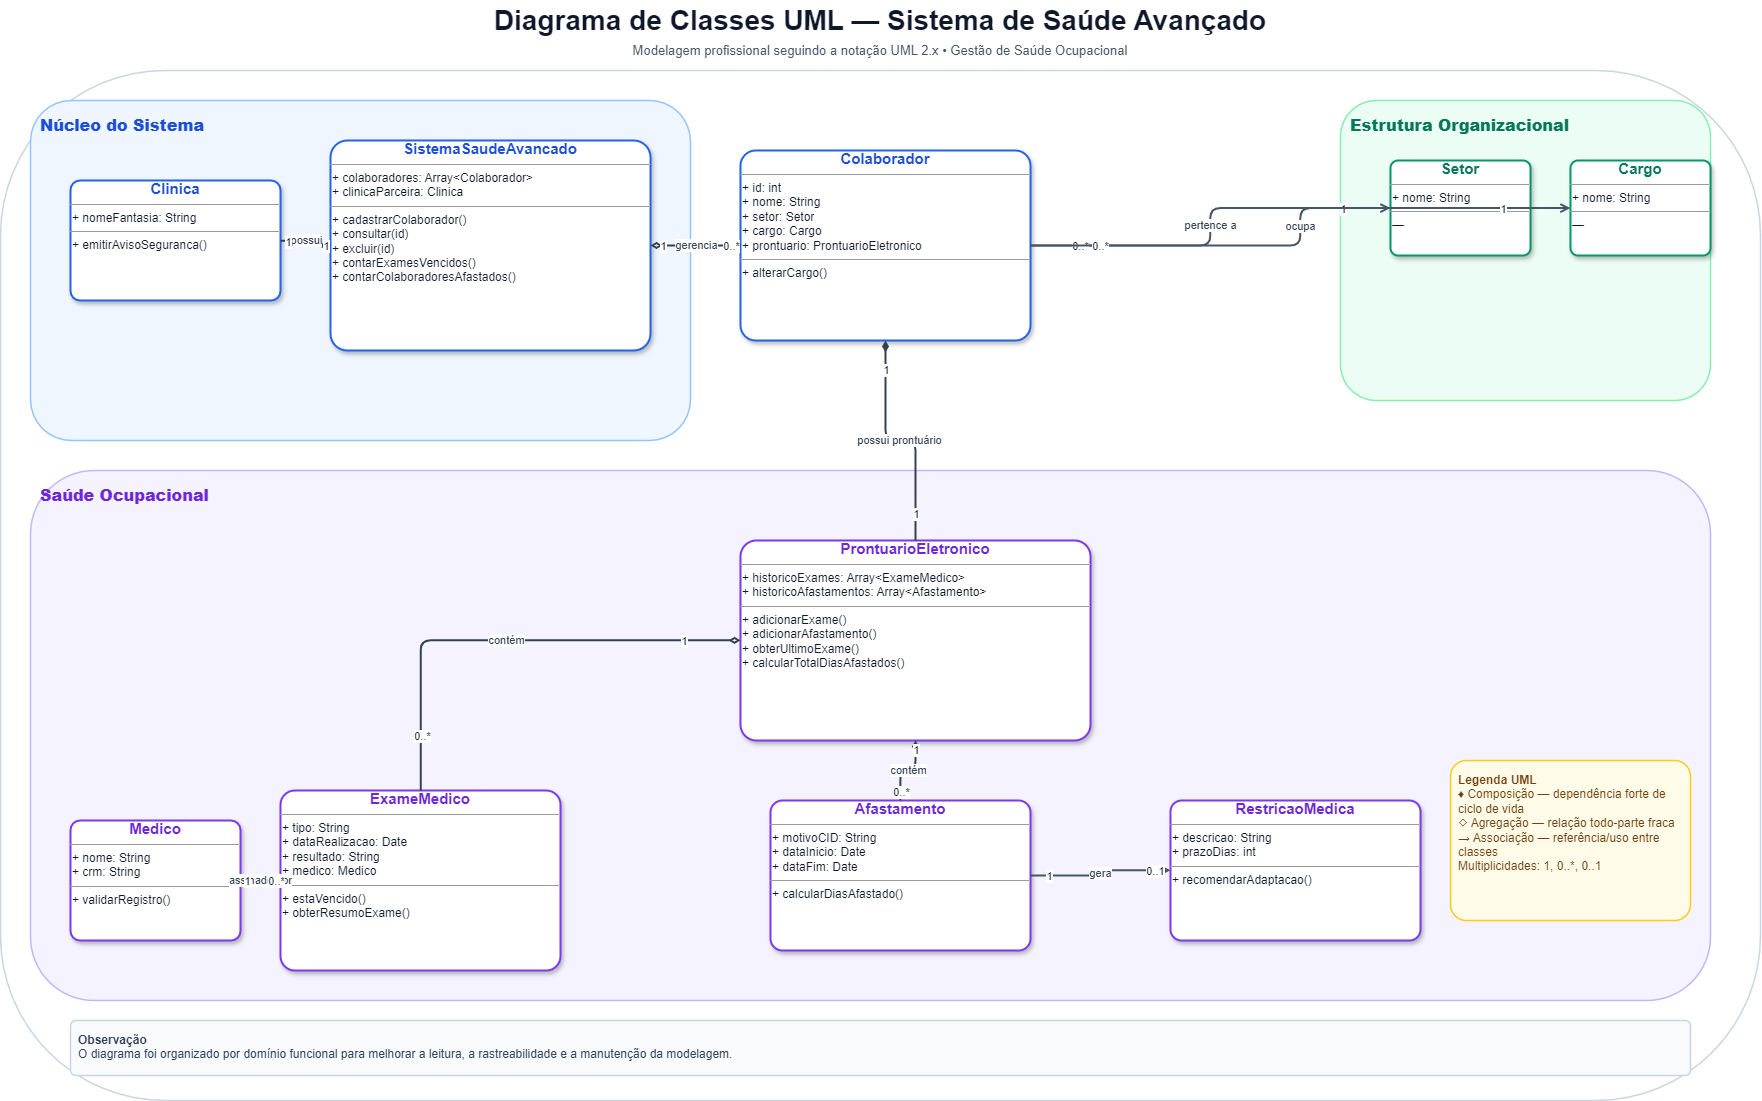

The diagram above was exported from draw.io. Its source (the exported page's mxGraphModel, read from the mxfile embedded in the PNG):
<mxGraphModel dx="2457" dy="1231" grid="1" gridSize="10" guides="1" tooltips="1" connect="1" arrows="1" fold="1" page="1" pageScale="1" pageWidth="1800" pageHeight="1200" math="0" shadow="0">
  <root>
    <mxCell id="0" />
    <mxCell id="1" parent="0" />
    <mxCell id="title" parent="1" style="text;html=1;strokeColor=none;fillColor=none;align=center;verticalAlign=middle;whiteSpace=wrap;fontSize=28;fontStyle=1;fontColor=#0F172A;" value="Diagrama de Classes UML — Sistema de Saúde Avançado" vertex="1">
      <mxGeometry height="40" width="1240" x="280" y="20" as="geometry" />
    </mxCell>
    <mxCell id="subtitle" parent="1" style="text;html=1;strokeColor=none;fillColor=none;align=center;verticalAlign=middle;whiteSpace=wrap;fontSize=13;fontColor=#475569;" value="Modelagem profissional seguindo a notação UML 2.x • Gestão de Saúde Ocupacional" vertex="1">
      <mxGeometry height="24" width="1080" x="360" y="58" as="geometry" />
    </mxCell>
    <mxCell id="frame" parent="1" style="rounded=1;whiteSpace=wrap;html=1;arcSize=16;fillColor=#FFFFFF;strokeColor=#CBD5E1;strokeWidth=1.5;shadow=0;" value="" vertex="1">
      <mxGeometry height="1030" width="1760" x="20" y="90" as="geometry" />
    </mxCell>
    <mxCell id="sec_core" parent="1" style="rounded=1;whiteSpace=wrap;html=1;arcSize=12;strokeWidth=1.5;dashed=0;shadow=0;align=left;verticalAlign=top;spacing=10;fontStyle=1;fontSize=16;fillColor=#EFF6FF;strokeColor=#93C5FD;fontColor=#1D4ED8;" value="&lt;b&gt;Núcleo do Sistema&lt;/b&gt;" vertex="1">
      <mxGeometry height="340" width="660" x="50" y="120" as="geometry" />
    </mxCell>
    <mxCell id="sec_org" parent="1" style="rounded=1;whiteSpace=wrap;html=1;arcSize=12;strokeWidth=1.5;dashed=0;shadow=0;align=left;verticalAlign=top;spacing=10;fontStyle=1;fontSize=16;fillColor=#ECFDF5;strokeColor=#86EFAC;fontColor=#047857;" value="&lt;b&gt;Estrutura Organizacional&lt;/b&gt;" vertex="1">
      <mxGeometry height="300" width="370" x="1360" y="120" as="geometry" />
    </mxCell>
    <mxCell id="sec_med" parent="1" style="rounded=1;whiteSpace=wrap;html=1;arcSize=12;strokeWidth=1.5;dashed=0;shadow=0;align=left;verticalAlign=top;spacing=10;fontStyle=1;fontSize=16;fillColor=#F5F3FF;strokeColor=#C4B5FD;fontColor=#6D28D9;" value="&lt;b&gt;Saúde Ocupacional&lt;/b&gt;" vertex="1">
      <mxGeometry height="530" width="1680" x="50" y="490" as="geometry" />
    </mxCell>
    <mxCell id="Clinica" parent="1" style="html=1;whiteSpace=wrap;align=left;verticalAlign=top;spacing=8;spacingTop=10;fontSize=12;fontColor=#0F172A;shadow=1;rounded=1;arcSize=8;overflow=fill;fillColor=#FFFFFF;strokeColor=#2563EB;strokeWidth=2;" value="&lt;div style=&quot;text-align:center;font-size:15px;font-weight:bold;color:#1D4ED8;margin-bottom:2px&quot;&gt;Clinica&lt;/div&gt;&lt;hr size=&quot;1&quot;/&gt;&lt;div style=&quot;margin-left:2px&quot;&gt;+ nomeFantasia: String&lt;/div&gt;&lt;hr size=&quot;1&quot;/&gt;&lt;div style=&quot;margin-left:2px&quot;&gt;+ emitirAvisoSeguranca()&lt;/div&gt;" vertex="1">
      <mxGeometry height="120" width="210" x="90" y="200" as="geometry" />
    </mxCell>
    <mxCell id="Sistema" parent="1" style="html=1;whiteSpace=wrap;align=left;verticalAlign=top;spacing=8;spacingTop=10;fontSize=12;fontColor=#0F172A;shadow=1;rounded=1;arcSize=8;overflow=fill;fillColor=#FFFFFF;strokeColor=#2563EB;strokeWidth=2;" value="&lt;div style=&quot;text-align:center;font-size:15px;font-weight:bold;color:#1D4ED8;margin-bottom:2px&quot;&gt;SistemaSaudeAvancado&lt;/div&gt;&lt;hr size=&quot;1&quot;/&gt;&lt;div style=&quot;margin-left:2px&quot;&gt;+ colaboradores: Array&amp;lt;Colaborador&amp;gt;&lt;/div&gt;&lt;div style=&quot;margin-left:2px&quot;&gt;+ clinicaParceira: Clinica&lt;/div&gt;&lt;hr size=&quot;1&quot;/&gt;&lt;div style=&quot;margin-left:2px&quot;&gt;+ cadastrarColaborador()&lt;/div&gt;&lt;div style=&quot;margin-left:2px&quot;&gt;+ consultar(id)&lt;/div&gt;&lt;div style=&quot;margin-left:2px&quot;&gt;+ excluir(id)&lt;/div&gt;&lt;div style=&quot;margin-left:2px&quot;&gt;+ contarExamesVencidos()&lt;/div&gt;&lt;div style=&quot;margin-left:2px&quot;&gt;+ contarColaboradoresAfastados()&lt;/div&gt;" vertex="1">
      <mxGeometry height="210" width="320" x="350" y="160" as="geometry" />
    </mxCell>
    <mxCell id="Colaborador" parent="1" style="html=1;whiteSpace=wrap;align=left;verticalAlign=top;spacing=8;spacingTop=10;fontSize=12;fontColor=#0F172A;shadow=1;rounded=1;arcSize=8;overflow=fill;fillColor=#FFFFFF;strokeColor=#2563EB;strokeWidth=2;" value="&lt;div style=&quot;text-align:center;font-size:15px;font-weight:bold;color:#1D4ED8;margin-bottom:2px&quot;&gt;Colaborador&lt;/div&gt;&lt;hr size=&quot;1&quot;/&gt;&lt;div style=&quot;margin-left:2px&quot;&gt;+ id: int&lt;/div&gt;&lt;div style=&quot;margin-left:2px&quot;&gt;+ nome: String&lt;/div&gt;&lt;div style=&quot;margin-left:2px&quot;&gt;+ setor: Setor&lt;/div&gt;&lt;div style=&quot;margin-left:2px&quot;&gt;+ cargo: Cargo&lt;/div&gt;&lt;div style=&quot;margin-left:2px&quot;&gt;+ prontuario: ProntuarioEletronico&lt;/div&gt;&lt;hr size=&quot;1&quot;/&gt;&lt;div style=&quot;margin-left:2px&quot;&gt;+ alterarCargo()&lt;/div&gt;" vertex="1">
      <mxGeometry height="190" width="290" x="760" y="170" as="geometry" />
    </mxCell>
    <mxCell id="Setor" parent="1" style="html=1;whiteSpace=wrap;align=left;verticalAlign=top;spacing=8;spacingTop=10;fontSize=12;fontColor=#0F172A;shadow=1;rounded=1;arcSize=8;overflow=fill;fillColor=#FFFFFF;strokeColor=#059669;strokeWidth=2;" value="&lt;div style=&quot;text-align:center;font-size:15px;font-weight:bold;color:#047857;margin-bottom:2px&quot;&gt;Setor&lt;/div&gt;&lt;hr size=&quot;1&quot;/&gt;&lt;div style=&quot;margin-left:2px&quot;&gt;+ nome: String&lt;/div&gt;&lt;hr size=&quot;1&quot;/&gt;&lt;div style=&quot;margin-left:2px&quot;&gt;&lt;i&gt;—&lt;/i&gt;&lt;/div&gt;" vertex="1">
      <mxGeometry height="95" width="140" x="1410" y="180" as="geometry" />
    </mxCell>
    <mxCell id="Cargo" parent="1" style="html=1;whiteSpace=wrap;align=left;verticalAlign=top;spacing=8;spacingTop=10;fontSize=12;fontColor=#0F172A;shadow=1;rounded=1;arcSize=8;overflow=fill;fillColor=#FFFFFF;strokeColor=#059669;strokeWidth=2;" value="&lt;div style=&quot;text-align:center;font-size:15px;font-weight:bold;color:#047857;margin-bottom:2px&quot;&gt;Cargo&lt;/div&gt;&lt;hr size=&quot;1&quot;/&gt;&lt;div style=&quot;margin-left:2px&quot;&gt;+ nome: String&lt;/div&gt;&lt;hr size=&quot;1&quot;/&gt;&lt;div style=&quot;margin-left:2px&quot;&gt;&lt;i&gt;—&lt;/i&gt;&lt;/div&gt;" vertex="1">
      <mxGeometry height="95" width="140" x="1590" y="180" as="geometry" />
    </mxCell>
    <mxCell id="Prontuario" parent="1" style="html=1;whiteSpace=wrap;align=left;verticalAlign=top;spacing=8;spacingTop=10;fontSize=12;fontColor=#0F172A;shadow=1;rounded=1;arcSize=8;overflow=fill;fillColor=#FFFFFF;strokeColor=#7C3AED;strokeWidth=2;" value="&lt;div style=&quot;text-align:center;font-size:15px;font-weight:bold;color:#6D28D9;margin-bottom:2px&quot;&gt;ProntuarioEletronico&lt;/div&gt;&lt;hr size=&quot;1&quot;/&gt;&lt;div style=&quot;margin-left:2px&quot;&gt;+ historicoExames: Array&amp;lt;ExameMedico&amp;gt;&lt;/div&gt;&lt;div style=&quot;margin-left:2px&quot;&gt;+ historicoAfastamentos: Array&amp;lt;Afastamento&amp;gt;&lt;/div&gt;&lt;hr size=&quot;1&quot;/&gt;&lt;div style=&quot;margin-left:2px&quot;&gt;+ adicionarExame()&lt;/div&gt;&lt;div style=&quot;margin-left:2px&quot;&gt;+ adicionarAfastamento()&lt;/div&gt;&lt;div style=&quot;margin-left:2px&quot;&gt;+ obterUltimoExame()&lt;/div&gt;&lt;div style=&quot;margin-left:2px&quot;&gt;+ calcularTotalDiasAfastados()&lt;/div&gt;" vertex="1">
      <mxGeometry height="200" width="350" x="760" y="560" as="geometry" />
    </mxCell>
    <mxCell id="Exame" parent="1" style="html=1;whiteSpace=wrap;align=left;verticalAlign=top;spacing=8;spacingTop=10;fontSize=12;fontColor=#0F172A;shadow=1;rounded=1;arcSize=8;overflow=fill;fillColor=#FFFFFF;strokeColor=#7C3AED;strokeWidth=2;" value="&lt;div style=&quot;text-align:center;font-size:15px;font-weight:bold;color:#6D28D9;margin-bottom:2px&quot;&gt;ExameMedico&lt;/div&gt;&lt;hr size=&quot;1&quot;/&gt;&lt;div style=&quot;margin-left:2px&quot;&gt;+ tipo: String&lt;/div&gt;&lt;div style=&quot;margin-left:2px&quot;&gt;+ dataRealizacao: Date&lt;/div&gt;&lt;div style=&quot;margin-left:2px&quot;&gt;+ resultado: String&lt;/div&gt;&lt;div style=&quot;margin-left:2px&quot;&gt;+ medico: Medico&lt;/div&gt;&lt;hr size=&quot;1&quot;/&gt;&lt;div style=&quot;margin-left:2px&quot;&gt;+ estaVencido()&lt;/div&gt;&lt;div style=&quot;margin-left:2px&quot;&gt;+ obterResumoExame()&lt;/div&gt;" vertex="1">
      <mxGeometry height="180" width="280" x="300" y="810" as="geometry" />
    </mxCell>
    <mxCell id="Afastamento" parent="1" style="html=1;whiteSpace=wrap;align=left;verticalAlign=top;spacing=8;spacingTop=10;fontSize=12;fontColor=#0F172A;shadow=1;rounded=1;arcSize=8;overflow=fill;fillColor=#FFFFFF;strokeColor=#7C3AED;strokeWidth=2;" value="&lt;div style=&quot;text-align:center;font-size:15px;font-weight:bold;color:#6D28D9;margin-bottom:2px&quot;&gt;Afastamento&lt;/div&gt;&lt;hr size=&quot;1&quot;/&gt;&lt;div style=&quot;margin-left:2px&quot;&gt;+ motivoCID: String&lt;/div&gt;&lt;div style=&quot;margin-left:2px&quot;&gt;+ dataInicio: Date&lt;/div&gt;&lt;div style=&quot;margin-left:2px&quot;&gt;+ dataFim: Date&lt;/div&gt;&lt;hr size=&quot;1&quot;/&gt;&lt;div style=&quot;margin-left:2px&quot;&gt;+ calcularDiasAfastado()&lt;/div&gt;" vertex="1">
      <mxGeometry height="150" width="260" x="790" y="820" as="geometry" />
    </mxCell>
    <mxCell id="Medico" parent="1" style="html=1;whiteSpace=wrap;align=left;verticalAlign=top;spacing=8;spacingTop=10;fontSize=12;fontColor=#0F172A;shadow=1;rounded=1;arcSize=8;overflow=fill;fillColor=#FFFFFF;strokeColor=#7C3AED;strokeWidth=2;" value="&lt;div style=&quot;text-align:center;font-size:15px;font-weight:bold;color:#6D28D9;margin-bottom:2px&quot;&gt;Medico&lt;/div&gt;&lt;hr size=&quot;1&quot;/&gt;&lt;div style=&quot;margin-left:2px&quot;&gt;+ nome: String&lt;/div&gt;&lt;div style=&quot;margin-left:2px&quot;&gt;+ crm: String&lt;/div&gt;&lt;hr size=&quot;1&quot;/&gt;&lt;div style=&quot;margin-left:2px&quot;&gt;+ validarRegistro()&lt;/div&gt;" vertex="1">
      <mxGeometry height="120" width="170" x="90" y="840" as="geometry" />
    </mxCell>
    <mxCell id="Restricao" parent="1" style="html=1;whiteSpace=wrap;align=left;verticalAlign=top;spacing=8;spacingTop=10;fontSize=12;fontColor=#0F172A;shadow=1;rounded=1;arcSize=8;overflow=fill;fillColor=#FFFFFF;strokeColor=#7C3AED;strokeWidth=2;" value="&lt;div style=&quot;text-align:center;font-size:15px;font-weight:bold;color:#6D28D9;margin-bottom:2px&quot;&gt;RestricaoMedica&lt;/div&gt;&lt;hr size=&quot;1&quot;/&gt;&lt;div style=&quot;margin-left:2px&quot;&gt;+ descricao: String&lt;/div&gt;&lt;div style=&quot;margin-left:2px&quot;&gt;+ prazoDias: int&lt;/div&gt;&lt;hr size=&quot;1&quot;/&gt;&lt;div style=&quot;margin-left:2px&quot;&gt;+ recomendarAdaptacao()&lt;/div&gt;" vertex="1">
      <mxGeometry height="140" width="250" x="1190" y="820" as="geometry" />
    </mxCell>
    <mxCell id="legend" parent="1" style="rounded=1;whiteSpace=wrap;html=1;arcSize=10;strokeWidth=1.5;align=left;verticalAlign=top;spacing=8;fontSize=12;fillColor=#FEFCE8;strokeColor=#FACC15;fontColor=#713F12;" value="&lt;b&gt;Legenda UML&lt;/b&gt;&lt;br/&gt;♦ Composição — dependência forte de ciclo de vida&lt;br/&gt;◇ Agregação — relação todo-parte fraca&lt;br/&gt;→ Associação — referência/uso entre classes&lt;br/&gt;Multiplicidades: 1, 0..*, 0..1" vertex="1">
      <mxGeometry height="160" width="240" x="1470" y="780" as="geometry" />
    </mxCell>
    <mxCell id="note" parent="1" style="rounded=1;whiteSpace=wrap;html=1;arcSize=10;strokeWidth=1.5;align=left;verticalAlign=top;spacing=8;fontSize=12;fillColor=#F8FAFC;strokeColor=#CBD5E1;fontColor=#334155;" value="&lt;b&gt;Observação&lt;/b&gt;&lt;br/&gt;O diagrama foi organizado por domínio funcional para melhorar a leitura, a rastreabilidade e a manutenção da modelagem." vertex="1">
      <mxGeometry height="55" width="1620" x="90" y="1040" as="geometry" />
    </mxCell>
    <mxCell id="e1" edge="1" parent="1" source="Sistema" style="edgeStyle=orthogonalEdgeStyle;rounded=1;orthogonalLoop=1;jettySize=auto;html=1;strokeWidth=2;strokeColor=#334155;fontColor=#334155;labelBackgroundColor=#FFFFFF;startArrow=diamondThin;startFill=1;endArrow=none;" target="Clinica" value="possui">
      <mxGeometry relative="1" as="geometry" />
    </mxCell>
    <mxCell id="e1s" connectable="0" parent="e1" style="edgeLabel;html=1;align=center;verticalAlign=middle;resizable=0;points=[];fontSize=11;fontColor=#0F172A;labelBackgroundColor=#FFFFFF;" value="1" vertex="1">
      <mxGeometry relative="1" x="-0.76" as="geometry">
        <mxPoint as="offset" />
      </mxGeometry>
    </mxCell>
    <mxCell id="e1t" connectable="0" parent="e1" style="edgeLabel;html=1;align=center;verticalAlign=middle;resizable=0;points=[];fontSize=11;fontColor=#0F172A;labelBackgroundColor=#FFFFFF;" value="1" vertex="1">
      <mxGeometry relative="1" x="0.76" as="geometry">
        <mxPoint as="offset" />
      </mxGeometry>
    </mxCell>
    <mxCell id="e2" edge="1" parent="1" source="Sistema" style="edgeStyle=orthogonalEdgeStyle;rounded=1;orthogonalLoop=1;jettySize=auto;html=1;strokeWidth=2;strokeColor=#334155;fontColor=#334155;labelBackgroundColor=#FFFFFF;startArrow=diamondThin;startFill=0;endArrow=none;" target="Colaborador" value="gerencia">
      <mxGeometry relative="1" as="geometry" />
    </mxCell>
    <mxCell id="e2s" connectable="0" parent="e2" style="edgeLabel;html=1;align=center;verticalAlign=middle;resizable=0;points=[];fontSize=11;fontColor=#0F172A;labelBackgroundColor=#FFFFFF;" value="1" vertex="1">
      <mxGeometry relative="1" x="-0.76" as="geometry">
        <mxPoint as="offset" />
      </mxGeometry>
    </mxCell>
    <mxCell id="e2t" connectable="0" parent="e2" style="edgeLabel;html=1;align=center;verticalAlign=middle;resizable=0;points=[];fontSize=11;fontColor=#0F172A;labelBackgroundColor=#FFFFFF;" value="0..*" vertex="1">
      <mxGeometry relative="1" x="0.76" as="geometry">
        <mxPoint as="offset" />
      </mxGeometry>
    </mxCell>
    <mxCell id="e3" edge="1" parent="1" source="Colaborador" style="edgeStyle=orthogonalEdgeStyle;rounded=1;orthogonalLoop=1;jettySize=auto;html=1;strokeWidth=2;strokeColor=#334155;fontColor=#334155;labelBackgroundColor=#FFFFFF;startArrow=diamondThin;startFill=1;endArrow=none;" target="Prontuario" value="possui prontuário">
      <mxGeometry relative="1" as="geometry" />
    </mxCell>
    <mxCell id="e3s" connectable="0" parent="e3" style="edgeLabel;html=1;align=center;verticalAlign=middle;resizable=0;points=[];fontSize=11;fontColor=#0F172A;labelBackgroundColor=#FFFFFF;" value="1" vertex="1">
      <mxGeometry relative="1" x="-0.76" as="geometry">
        <mxPoint as="offset" />
      </mxGeometry>
    </mxCell>
    <mxCell id="e3t" connectable="0" parent="e3" style="edgeLabel;html=1;align=center;verticalAlign=middle;resizable=0;points=[];fontSize=11;fontColor=#0F172A;labelBackgroundColor=#FFFFFF;" value="1" vertex="1">
      <mxGeometry relative="1" x="0.76" as="geometry">
        <mxPoint as="offset" />
      </mxGeometry>
    </mxCell>
    <mxCell id="e4" edge="1" parent="1" source="Colaborador" style="edgeStyle=orthogonalEdgeStyle;rounded=1;orthogonalLoop=1;jettySize=auto;html=1;strokeWidth=2;strokeColor=#475569;fontColor=#334155;labelBackgroundColor=#FFFFFF;endArrow=open;endFill=0;" target="Setor" value="pertence a">
      <mxGeometry relative="1" as="geometry" />
    </mxCell>
    <mxCell id="e4s" connectable="0" parent="e4" style="edgeLabel;html=1;align=center;verticalAlign=middle;resizable=0;points=[];fontSize=11;fontColor=#0F172A;labelBackgroundColor=#FFFFFF;" value="0..*" vertex="1">
      <mxGeometry relative="1" x="-0.76" as="geometry">
        <mxPoint as="offset" />
      </mxGeometry>
    </mxCell>
    <mxCell id="e4t" connectable="0" parent="e4" style="edgeLabel;html=1;align=center;verticalAlign=middle;resizable=0;points=[];fontSize=11;fontColor=#0F172A;labelBackgroundColor=#FFFFFF;" value="1" vertex="1">
      <mxGeometry relative="1" x="0.76" as="geometry">
        <mxPoint as="offset" />
      </mxGeometry>
    </mxCell>
    <mxCell id="e5" edge="1" parent="1" source="Colaborador" style="edgeStyle=orthogonalEdgeStyle;rounded=1;orthogonalLoop=1;jettySize=auto;html=1;strokeWidth=2;strokeColor=#475569;fontColor=#334155;labelBackgroundColor=#FFFFFF;endArrow=open;endFill=0;" target="Cargo" value="ocupa">
      <mxGeometry relative="1" as="geometry" />
    </mxCell>
    <mxCell id="e5s" connectable="0" parent="e5" style="edgeLabel;html=1;align=center;verticalAlign=middle;resizable=0;points=[];fontSize=11;fontColor=#0F172A;labelBackgroundColor=#FFFFFF;" value="0..*" vertex="1">
      <mxGeometry relative="1" x="-0.76" as="geometry">
        <mxPoint as="offset" />
      </mxGeometry>
    </mxCell>
    <mxCell id="e5t" connectable="0" parent="e5" style="edgeLabel;html=1;align=center;verticalAlign=middle;resizable=0;points=[];fontSize=11;fontColor=#0F172A;labelBackgroundColor=#FFFFFF;" value="1" vertex="1">
      <mxGeometry relative="1" x="0.76" as="geometry">
        <mxPoint as="offset" />
      </mxGeometry>
    </mxCell>
    <mxCell id="e6" edge="1" parent="1" source="Prontuario" style="edgeStyle=orthogonalEdgeStyle;rounded=1;orthogonalLoop=1;jettySize=auto;html=1;strokeWidth=2;strokeColor=#334155;fontColor=#334155;labelBackgroundColor=#FFFFFF;startArrow=diamondThin;startFill=0;endArrow=none;" target="Exame" value="contém">
      <mxGeometry relative="1" as="geometry" />
    </mxCell>
    <mxCell id="e6s" connectable="0" parent="e6" style="edgeLabel;html=1;align=center;verticalAlign=middle;resizable=0;points=[];fontSize=11;fontColor=#0F172A;labelBackgroundColor=#FFFFFF;" value="1" vertex="1">
      <mxGeometry relative="1" x="-0.76" as="geometry">
        <mxPoint as="offset" />
      </mxGeometry>
    </mxCell>
    <mxCell id="e6t" connectable="0" parent="e6" style="edgeLabel;html=1;align=center;verticalAlign=middle;resizable=0;points=[];fontSize=11;fontColor=#0F172A;labelBackgroundColor=#FFFFFF;" value="0..*" vertex="1">
      <mxGeometry relative="1" x="0.76" as="geometry">
        <mxPoint as="offset" />
      </mxGeometry>
    </mxCell>
    <mxCell id="e7" edge="1" parent="1" source="Prontuario" style="edgeStyle=orthogonalEdgeStyle;rounded=1;orthogonalLoop=1;jettySize=auto;html=1;strokeWidth=2;strokeColor=#334155;fontColor=#334155;labelBackgroundColor=#FFFFFF;startArrow=diamondThin;startFill=0;endArrow=none;" target="Afastamento" value="contém">
      <mxGeometry relative="1" as="geometry" />
    </mxCell>
    <mxCell id="e7s" connectable="0" parent="e7" style="edgeLabel;html=1;align=center;verticalAlign=middle;resizable=0;points=[];fontSize=11;fontColor=#0F172A;labelBackgroundColor=#FFFFFF;" value="1" vertex="1">
      <mxGeometry relative="1" x="-0.76" as="geometry">
        <mxPoint as="offset" />
      </mxGeometry>
    </mxCell>
    <mxCell id="e7t" connectable="0" parent="e7" style="edgeLabel;html=1;align=center;verticalAlign=middle;resizable=0;points=[];fontSize=11;fontColor=#0F172A;labelBackgroundColor=#FFFFFF;" value="0..*" vertex="1">
      <mxGeometry relative="1" x="0.76" as="geometry">
        <mxPoint as="offset" />
      </mxGeometry>
    </mxCell>
    <mxCell id="e8" edge="1" parent="1" source="Exame" style="edgeStyle=orthogonalEdgeStyle;rounded=1;orthogonalLoop=1;jettySize=auto;html=1;strokeWidth=2;strokeColor=#475569;fontColor=#334155;labelBackgroundColor=#FFFFFF;endArrow=open;endFill=0;" target="Medico" value="assinado por">
      <mxGeometry relative="1" as="geometry" />
    </mxCell>
    <mxCell id="e8s" connectable="0" parent="e8" style="edgeLabel;html=1;align=center;verticalAlign=middle;resizable=0;points=[];fontSize=11;fontColor=#0F172A;labelBackgroundColor=#FFFFFF;" value="0..*" vertex="1">
      <mxGeometry relative="1" x="-0.76" as="geometry">
        <mxPoint as="offset" />
      </mxGeometry>
    </mxCell>
    <mxCell id="e8t" connectable="0" parent="e8" style="edgeLabel;html=1;align=center;verticalAlign=middle;resizable=0;points=[];fontSize=11;fontColor=#0F172A;labelBackgroundColor=#FFFFFF;" value="1" vertex="1">
      <mxGeometry relative="1" x="0.76" as="geometry">
        <mxPoint as="offset" />
      </mxGeometry>
    </mxCell>
    <mxCell id="e9" edge="1" parent="1" source="Afastamento" style="edgeStyle=orthogonalEdgeStyle;rounded=1;orthogonalLoop=1;jettySize=auto;html=1;strokeWidth=2;strokeColor=#475569;fontColor=#334155;labelBackgroundColor=#FFFFFF;endArrow=open;endFill=0;" target="Restricao" value="gera">
      <mxGeometry relative="1" as="geometry" />
    </mxCell>
    <mxCell id="e9s" connectable="0" parent="e9" style="edgeLabel;html=1;align=center;verticalAlign=middle;resizable=0;points=[];fontSize=11;fontColor=#0F172A;labelBackgroundColor=#FFFFFF;" value="1" vertex="1">
      <mxGeometry relative="1" x="-0.76" as="geometry">
        <mxPoint as="offset" />
      </mxGeometry>
    </mxCell>
    <mxCell id="e9t" connectable="0" parent="e9" style="edgeLabel;html=1;align=center;verticalAlign=middle;resizable=0;points=[];fontSize=11;fontColor=#0F172A;labelBackgroundColor=#FFFFFF;" value="0..1" vertex="1">
      <mxGeometry relative="1" x="0.76" as="geometry">
        <mxPoint as="offset" />
      </mxGeometry>
    </mxCell>
  </root>
</mxGraphModel>